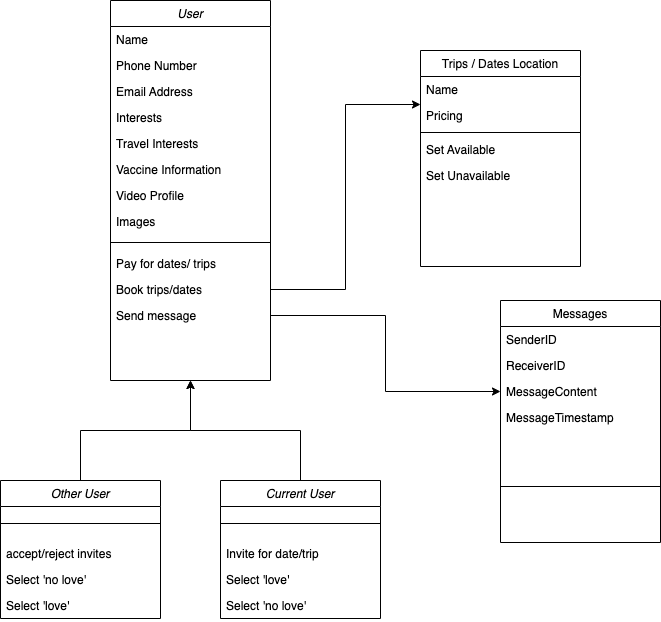

The diagram above was exported from draw.io. Its source (the exported page's mxGraphModel, read from the mxfile embedded in the PNG):
<mxGraphModel dx="1018" dy="690" grid="1" gridSize="10" guides="1" tooltips="1" connect="1" arrows="1" fold="1" page="1" pageScale="1" pageWidth="827" pageHeight="1169" math="0" shadow="0">
  <root>
    <mxCell id="WIyWlLk6GJQsqaUBKTNV-0" />
    <mxCell id="WIyWlLk6GJQsqaUBKTNV-1" parent="WIyWlLk6GJQsqaUBKTNV-0" />
    <mxCell id="IT_WQBcLFAgdyhkBil2g-0" value="User" style="swimlane;fontStyle=2;align=center;verticalAlign=top;childLayout=stackLayout;horizontal=1;startSize=26;horizontalStack=0;resizeParent=1;resizeLast=0;collapsible=1;marginBottom=0;rounded=0;shadow=0;strokeWidth=1;" vertex="1" parent="WIyWlLk6GJQsqaUBKTNV-1">
      <mxGeometry x="790" y="90" width="160" height="380" as="geometry">
        <mxRectangle x="230" y="140" width="160" height="26" as="alternateBounds" />
      </mxGeometry>
    </mxCell>
    <mxCell id="IT_WQBcLFAgdyhkBil2g-1" value="Name" style="text;align=left;verticalAlign=top;spacingLeft=4;spacingRight=4;overflow=hidden;rotatable=0;points=[[0,0.5],[1,0.5]];portConstraint=eastwest;" vertex="1" parent="IT_WQBcLFAgdyhkBil2g-0">
      <mxGeometry y="26" width="160" height="26" as="geometry" />
    </mxCell>
    <mxCell id="IT_WQBcLFAgdyhkBil2g-2" value="Phone Number" style="text;align=left;verticalAlign=top;spacingLeft=4;spacingRight=4;overflow=hidden;rotatable=0;points=[[0,0.5],[1,0.5]];portConstraint=eastwest;rounded=0;shadow=0;html=0;" vertex="1" parent="IT_WQBcLFAgdyhkBil2g-0">
      <mxGeometry y="52" width="160" height="26" as="geometry" />
    </mxCell>
    <mxCell id="IT_WQBcLFAgdyhkBil2g-3" value="Email Address" style="text;align=left;verticalAlign=top;spacingLeft=4;spacingRight=4;overflow=hidden;rotatable=0;points=[[0,0.5],[1,0.5]];portConstraint=eastwest;rounded=0;shadow=0;html=0;" vertex="1" parent="IT_WQBcLFAgdyhkBil2g-0">
      <mxGeometry y="78" width="160" height="26" as="geometry" />
    </mxCell>
    <mxCell id="IT_WQBcLFAgdyhkBil2g-6" value="Interests" style="text;align=left;verticalAlign=top;spacingLeft=4;spacingRight=4;overflow=hidden;rotatable=0;points=[[0,0.5],[1,0.5]];portConstraint=eastwest;rounded=0;shadow=0;html=0;" vertex="1" parent="IT_WQBcLFAgdyhkBil2g-0">
      <mxGeometry y="104" width="160" height="26" as="geometry" />
    </mxCell>
    <mxCell id="IT_WQBcLFAgdyhkBil2g-7" value="Travel Interests" style="text;align=left;verticalAlign=top;spacingLeft=4;spacingRight=4;overflow=hidden;rotatable=0;points=[[0,0.5],[1,0.5]];portConstraint=eastwest;rounded=0;shadow=0;html=0;" vertex="1" parent="IT_WQBcLFAgdyhkBil2g-0">
      <mxGeometry y="130" width="160" height="26" as="geometry" />
    </mxCell>
    <mxCell id="IT_WQBcLFAgdyhkBil2g-8" value="Vaccine Information" style="text;align=left;verticalAlign=top;spacingLeft=4;spacingRight=4;overflow=hidden;rotatable=0;points=[[0,0.5],[1,0.5]];portConstraint=eastwest;rounded=0;shadow=0;html=0;" vertex="1" parent="IT_WQBcLFAgdyhkBil2g-0">
      <mxGeometry y="156" width="160" height="26" as="geometry" />
    </mxCell>
    <mxCell id="IT_WQBcLFAgdyhkBil2g-17" value="Video Profile" style="text;align=left;verticalAlign=top;spacingLeft=4;spacingRight=4;overflow=hidden;rotatable=0;points=[[0,0.5],[1,0.5]];portConstraint=eastwest;rounded=0;shadow=0;html=0;" vertex="1" parent="IT_WQBcLFAgdyhkBil2g-0">
      <mxGeometry y="182" width="160" height="26" as="geometry" />
    </mxCell>
    <mxCell id="IT_WQBcLFAgdyhkBil2g-18" value="Images" style="text;align=left;verticalAlign=top;spacingLeft=4;spacingRight=4;overflow=hidden;rotatable=0;points=[[0,0.5],[1,0.5]];portConstraint=eastwest;rounded=0;shadow=0;html=0;" vertex="1" parent="IT_WQBcLFAgdyhkBil2g-0">
      <mxGeometry y="208" width="160" height="26" as="geometry" />
    </mxCell>
    <mxCell id="IT_WQBcLFAgdyhkBil2g-4" value="" style="line;html=1;strokeWidth=1;align=left;verticalAlign=middle;spacingTop=-1;spacingLeft=3;spacingRight=3;rotatable=0;labelPosition=right;points=[];portConstraint=eastwest;" vertex="1" parent="IT_WQBcLFAgdyhkBil2g-0">
      <mxGeometry y="234" width="160" height="16" as="geometry" />
    </mxCell>
    <mxCell id="IT_WQBcLFAgdyhkBil2g-22" value="Pay for dates/ trips" style="text;align=left;verticalAlign=top;spacingLeft=4;spacingRight=4;overflow=hidden;rotatable=0;points=[[0,0.5],[1,0.5]];portConstraint=eastwest;rounded=0;shadow=0;html=0;" vertex="1" parent="IT_WQBcLFAgdyhkBil2g-0">
      <mxGeometry y="250" width="160" height="26" as="geometry" />
    </mxCell>
    <mxCell id="IT_WQBcLFAgdyhkBil2g-23" value="Book trips/dates" style="text;align=left;verticalAlign=top;spacingLeft=4;spacingRight=4;overflow=hidden;rotatable=0;points=[[0,0.5],[1,0.5]];portConstraint=eastwest;rounded=0;shadow=0;html=0;" vertex="1" parent="IT_WQBcLFAgdyhkBil2g-0">
      <mxGeometry y="276" width="160" height="26" as="geometry" />
    </mxCell>
    <mxCell id="IT_WQBcLFAgdyhkBil2g-20" value="Send message" style="text;align=left;verticalAlign=top;spacingLeft=4;spacingRight=4;overflow=hidden;rotatable=0;points=[[0,0.5],[1,0.5]];portConstraint=eastwest;rounded=0;shadow=0;html=0;" vertex="1" parent="IT_WQBcLFAgdyhkBil2g-0">
      <mxGeometry y="302" width="160" height="26" as="geometry" />
    </mxCell>
    <mxCell id="IT_WQBcLFAgdyhkBil2g-46" style="edgeStyle=orthogonalEdgeStyle;rounded=0;orthogonalLoop=1;jettySize=auto;html=1;entryX=0.5;entryY=1;entryDx=0;entryDy=0;" edge="1" parent="WIyWlLk6GJQsqaUBKTNV-1" source="IT_WQBcLFAgdyhkBil2g-24" target="IT_WQBcLFAgdyhkBil2g-0">
      <mxGeometry relative="1" as="geometry" />
    </mxCell>
    <mxCell id="IT_WQBcLFAgdyhkBil2g-24" value="Current User" style="swimlane;fontStyle=2;align=center;verticalAlign=top;childLayout=stackLayout;horizontal=1;startSize=26;horizontalStack=0;resizeParent=1;resizeLast=0;collapsible=1;marginBottom=0;rounded=0;shadow=0;strokeWidth=1;" vertex="1" parent="WIyWlLk6GJQsqaUBKTNV-1">
      <mxGeometry x="900" y="570" width="160" height="138" as="geometry">
        <mxRectangle x="230" y="140" width="160" height="26" as="alternateBounds" />
      </mxGeometry>
    </mxCell>
    <mxCell id="IT_WQBcLFAgdyhkBil2g-33" value="" style="line;html=1;strokeWidth=1;align=left;verticalAlign=middle;spacingTop=-1;spacingLeft=3;spacingRight=3;rotatable=0;labelPosition=right;points=[];portConstraint=eastwest;" vertex="1" parent="IT_WQBcLFAgdyhkBil2g-24">
      <mxGeometry y="26" width="160" height="34" as="geometry" />
    </mxCell>
    <mxCell id="IT_WQBcLFAgdyhkBil2g-44" value="Invite for date/trip" style="text;align=left;verticalAlign=top;spacingLeft=4;spacingRight=4;overflow=hidden;rotatable=0;points=[[0,0.5],[1,0.5]];portConstraint=eastwest;rounded=0;shadow=0;html=0;" vertex="1" parent="IT_WQBcLFAgdyhkBil2g-24">
      <mxGeometry y="60" width="160" height="26" as="geometry" />
    </mxCell>
    <mxCell id="IT_WQBcLFAgdyhkBil2g-37" value="Select 'love' " style="text;align=left;verticalAlign=top;spacingLeft=4;spacingRight=4;overflow=hidden;rotatable=0;points=[[0,0.5],[1,0.5]];portConstraint=eastwest;rounded=0;shadow=0;html=0;" vertex="1" parent="IT_WQBcLFAgdyhkBil2g-24">
      <mxGeometry y="86" width="160" height="26" as="geometry" />
    </mxCell>
    <mxCell id="IT_WQBcLFAgdyhkBil2g-36" value="Select 'no love'" style="text;align=left;verticalAlign=top;spacingLeft=4;spacingRight=4;overflow=hidden;rotatable=0;points=[[0,0.5],[1,0.5]];portConstraint=eastwest;rounded=0;shadow=0;html=0;" vertex="1" parent="IT_WQBcLFAgdyhkBil2g-24">
      <mxGeometry y="112" width="160" height="26" as="geometry" />
    </mxCell>
    <mxCell id="IT_WQBcLFAgdyhkBil2g-47" style="edgeStyle=orthogonalEdgeStyle;rounded=0;orthogonalLoop=1;jettySize=auto;html=1;entryX=0.5;entryY=1;entryDx=0;entryDy=0;" edge="1" parent="WIyWlLk6GJQsqaUBKTNV-1" source="IT_WQBcLFAgdyhkBil2g-40" target="IT_WQBcLFAgdyhkBil2g-0">
      <mxGeometry relative="1" as="geometry" />
    </mxCell>
    <mxCell id="IT_WQBcLFAgdyhkBil2g-40" value="Other User" style="swimlane;fontStyle=2;align=center;verticalAlign=top;childLayout=stackLayout;horizontal=1;startSize=26;horizontalStack=0;resizeParent=1;resizeLast=0;collapsible=1;marginBottom=0;rounded=0;shadow=0;strokeWidth=1;" vertex="1" parent="WIyWlLk6GJQsqaUBKTNV-1">
      <mxGeometry x="680" y="570" width="160" height="138" as="geometry">
        <mxRectangle x="230" y="140" width="160" height="26" as="alternateBounds" />
      </mxGeometry>
    </mxCell>
    <mxCell id="IT_WQBcLFAgdyhkBil2g-41" value="" style="line;html=1;strokeWidth=1;align=left;verticalAlign=middle;spacingTop=-1;spacingLeft=3;spacingRight=3;rotatable=0;labelPosition=right;points=[];portConstraint=eastwest;" vertex="1" parent="IT_WQBcLFAgdyhkBil2g-40">
      <mxGeometry y="26" width="160" height="34" as="geometry" />
    </mxCell>
    <mxCell id="IT_WQBcLFAgdyhkBil2g-45" value="accept/reject invites" style="text;align=left;verticalAlign=top;spacingLeft=4;spacingRight=4;overflow=hidden;rotatable=0;points=[[0,0.5],[1,0.5]];portConstraint=eastwest;rounded=0;shadow=0;html=0;" vertex="1" parent="IT_WQBcLFAgdyhkBil2g-40">
      <mxGeometry y="60" width="160" height="26" as="geometry" />
    </mxCell>
    <mxCell id="IT_WQBcLFAgdyhkBil2g-42" value="Select 'no love'" style="text;align=left;verticalAlign=top;spacingLeft=4;spacingRight=4;overflow=hidden;rotatable=0;points=[[0,0.5],[1,0.5]];portConstraint=eastwest;rounded=0;shadow=0;html=0;" vertex="1" parent="IT_WQBcLFAgdyhkBil2g-40">
      <mxGeometry y="86" width="160" height="26" as="geometry" />
    </mxCell>
    <mxCell id="IT_WQBcLFAgdyhkBil2g-43" value="Select 'love' " style="text;align=left;verticalAlign=top;spacingLeft=4;spacingRight=4;overflow=hidden;rotatable=0;points=[[0,0.5],[1,0.5]];portConstraint=eastwest;rounded=0;shadow=0;html=0;" vertex="1" parent="IT_WQBcLFAgdyhkBil2g-40">
      <mxGeometry y="112" width="160" height="26" as="geometry" />
    </mxCell>
    <mxCell id="IT_WQBcLFAgdyhkBil2g-48" value="Trips / Dates Location" style="swimlane;fontStyle=0;align=center;verticalAlign=top;childLayout=stackLayout;horizontal=1;startSize=26;horizontalStack=0;resizeParent=1;resizeLast=0;collapsible=1;marginBottom=0;rounded=0;shadow=0;strokeWidth=1;" vertex="1" parent="WIyWlLk6GJQsqaUBKTNV-1">
      <mxGeometry x="1100" y="140" width="160" height="216" as="geometry">
        <mxRectangle x="550" y="140" width="160" height="26" as="alternateBounds" />
      </mxGeometry>
    </mxCell>
    <mxCell id="IT_WQBcLFAgdyhkBil2g-49" value="Name" style="text;align=left;verticalAlign=top;spacingLeft=4;spacingRight=4;overflow=hidden;rotatable=0;points=[[0,0.5],[1,0.5]];portConstraint=eastwest;" vertex="1" parent="IT_WQBcLFAgdyhkBil2g-48">
      <mxGeometry y="26" width="160" height="26" as="geometry" />
    </mxCell>
    <mxCell id="IT_WQBcLFAgdyhkBil2g-50" value="Pricing" style="text;align=left;verticalAlign=top;spacingLeft=4;spacingRight=4;overflow=hidden;rotatable=0;points=[[0,0.5],[1,0.5]];portConstraint=eastwest;rounded=0;shadow=0;html=0;" vertex="1" parent="IT_WQBcLFAgdyhkBil2g-48">
      <mxGeometry y="52" width="160" height="26" as="geometry" />
    </mxCell>
    <mxCell id="IT_WQBcLFAgdyhkBil2g-54" value="" style="line;html=1;strokeWidth=1;align=left;verticalAlign=middle;spacingTop=-1;spacingLeft=3;spacingRight=3;rotatable=0;labelPosition=right;points=[];portConstraint=eastwest;" vertex="1" parent="IT_WQBcLFAgdyhkBil2g-48">
      <mxGeometry y="78" width="160" height="8" as="geometry" />
    </mxCell>
    <mxCell id="IT_WQBcLFAgdyhkBil2g-55" value="Set Available" style="text;align=left;verticalAlign=top;spacingLeft=4;spacingRight=4;overflow=hidden;rotatable=0;points=[[0,0.5],[1,0.5]];portConstraint=eastwest;" vertex="1" parent="IT_WQBcLFAgdyhkBil2g-48">
      <mxGeometry y="86" width="160" height="26" as="geometry" />
    </mxCell>
    <mxCell id="IT_WQBcLFAgdyhkBil2g-56" value="Set Unavailable" style="text;align=left;verticalAlign=top;spacingLeft=4;spacingRight=4;overflow=hidden;rotatable=0;points=[[0,0.5],[1,0.5]];portConstraint=eastwest;" vertex="1" parent="IT_WQBcLFAgdyhkBil2g-48">
      <mxGeometry y="112" width="160" height="26" as="geometry" />
    </mxCell>
    <mxCell id="IT_WQBcLFAgdyhkBil2g-57" style="edgeStyle=orthogonalEdgeStyle;rounded=0;orthogonalLoop=1;jettySize=auto;html=1;exitX=1;exitY=0.5;exitDx=0;exitDy=0;entryX=0;entryY=0.25;entryDx=0;entryDy=0;" edge="1" parent="WIyWlLk6GJQsqaUBKTNV-1" source="IT_WQBcLFAgdyhkBil2g-23" target="IT_WQBcLFAgdyhkBil2g-48">
      <mxGeometry relative="1" as="geometry" />
    </mxCell>
    <mxCell id="IT_WQBcLFAgdyhkBil2g-58" value="Messages" style="swimlane;fontStyle=0;align=center;verticalAlign=top;childLayout=stackLayout;horizontal=1;startSize=26;horizontalStack=0;resizeParent=1;resizeLast=0;collapsible=1;marginBottom=0;rounded=0;shadow=0;strokeWidth=1;" vertex="1" parent="WIyWlLk6GJQsqaUBKTNV-1">
      <mxGeometry x="1180" y="390" width="160" height="242" as="geometry">
        <mxRectangle x="550" y="140" width="160" height="26" as="alternateBounds" />
      </mxGeometry>
    </mxCell>
    <mxCell id="IT_WQBcLFAgdyhkBil2g-59" value="SenderID" style="text;align=left;verticalAlign=top;spacingLeft=4;spacingRight=4;overflow=hidden;rotatable=0;points=[[0,0.5],[1,0.5]];portConstraint=eastwest;" vertex="1" parent="IT_WQBcLFAgdyhkBil2g-58">
      <mxGeometry y="26" width="160" height="26" as="geometry" />
    </mxCell>
    <mxCell id="IT_WQBcLFAgdyhkBil2g-60" value="ReceiverID" style="text;align=left;verticalAlign=top;spacingLeft=4;spacingRight=4;overflow=hidden;rotatable=0;points=[[0,0.5],[1,0.5]];portConstraint=eastwest;rounded=0;shadow=0;html=0;" vertex="1" parent="IT_WQBcLFAgdyhkBil2g-58">
      <mxGeometry y="52" width="160" height="26" as="geometry" />
    </mxCell>
    <mxCell id="IT_WQBcLFAgdyhkBil2g-65" value="MessageContent" style="text;align=left;verticalAlign=top;spacingLeft=4;spacingRight=4;overflow=hidden;rotatable=0;points=[[0,0.5],[1,0.5]];portConstraint=eastwest;rounded=0;shadow=0;html=0;" vertex="1" parent="IT_WQBcLFAgdyhkBil2g-58">
      <mxGeometry y="78" width="160" height="26" as="geometry" />
    </mxCell>
    <mxCell id="IT_WQBcLFAgdyhkBil2g-64" value="MessageTimestamp" style="text;align=left;verticalAlign=top;spacingLeft=4;spacingRight=4;overflow=hidden;rotatable=0;points=[[0,0.5],[1,0.5]];portConstraint=eastwest;rounded=0;shadow=0;html=0;" vertex="1" parent="IT_WQBcLFAgdyhkBil2g-58">
      <mxGeometry y="104" width="160" height="26" as="geometry" />
    </mxCell>
    <mxCell id="IT_WQBcLFAgdyhkBil2g-61" value="" style="line;html=1;strokeWidth=1;align=left;verticalAlign=middle;spacingTop=-1;spacingLeft=3;spacingRight=3;rotatable=0;labelPosition=right;points=[];portConstraint=eastwest;" vertex="1" parent="IT_WQBcLFAgdyhkBil2g-58">
      <mxGeometry y="130" width="160" height="112" as="geometry" />
    </mxCell>
    <mxCell id="IT_WQBcLFAgdyhkBil2g-66" style="edgeStyle=orthogonalEdgeStyle;rounded=0;orthogonalLoop=1;jettySize=auto;html=1;exitX=1;exitY=0.5;exitDx=0;exitDy=0;" edge="1" parent="WIyWlLk6GJQsqaUBKTNV-1" source="IT_WQBcLFAgdyhkBil2g-20" target="IT_WQBcLFAgdyhkBil2g-65">
      <mxGeometry relative="1" as="geometry" />
    </mxCell>
  </root>
</mxGraphModel>